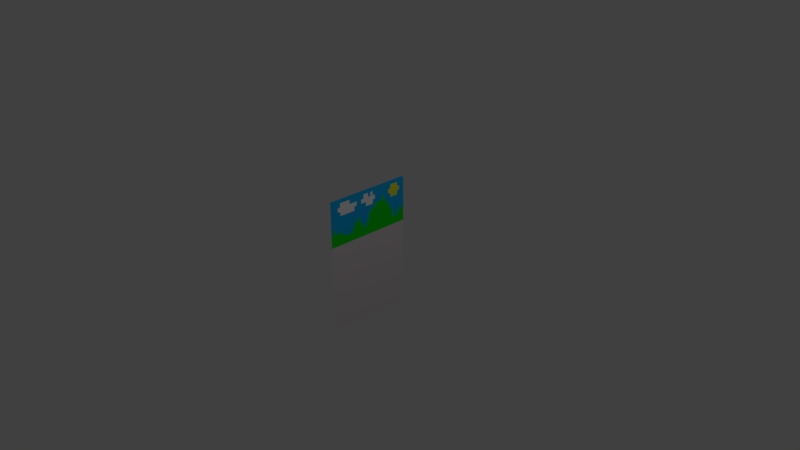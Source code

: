 # Source: untitled.blend  (saved by Blender 2.78.0; exported with 4.5.12 LTS)
import bpy
from mathutils import Matrix  # noqa: F401  (used for matrix-valued properties, if any)

bpy.ops.wm.read_factory_settings(use_empty=True)
scene = bpy.context.scene
scene.name = 'Scene'

# ---- collections
col_collection_1 = bpy.data.collections.new('Collection 1'); scene.collection.children.link(col_collection_1)

# ---- materials (node trees are filled in below, after node groups)
mat_material_001 = bpy.data.materials.new('Material.001')
mat_material_001.alpha_threshold = 0.0
mat_material_001.use_transparent_shadow = False
mat_material_001.diffuse_color = (0.7484, 0.6791, 0.7, 1.0)
mat_material_001.roughness = 0.5
mat_material_002 = bpy.data.materials.new('Material.002')
mat_material_002.alpha_threshold = 0.0
mat_material_002.use_transparent_shadow = False
mat_material_002.diffuse_color = (0.002924, 0.8, 0.0, 1.0)
mat_material_002.roughness = 0.5
mat_material_003 = bpy.data.materials.new('Material.003')
mat_material_003.alpha_threshold = 0.0
mat_material_003.use_transparent_shadow = False
mat_material_003.diffuse_color = (1.0, 1.0, 1.0, 1.0)
mat_material_003.roughness = 0.5
mat_material_004 = bpy.data.materials.new('Material.004')
mat_material_004.alpha_threshold = 0.0
mat_material_004.use_transparent_shadow = False
mat_material_004.diffuse_color = (0.004034, 0.4898, 1.0, 1.0)
mat_material_004.roughness = 0.5
mat_material_005 = bpy.data.materials.new('Material.005')
mat_material_005.alpha_threshold = 0.0
mat_material_005.use_transparent_shadow = False
mat_material_005.diffuse_color = (0.9481, 1.0, 0.0, 1.0)
mat_material_005.roughness = 0.5

# ---- material node trees

# ---- world
world_world = bpy.data.worlds.new('World'); scene.world = world_world
world_world.color = (0.05088, 0.05088, 0.05088)
world_world.use_sun_shadow = False
world_world.sun_shadow_jitter_overblur = 0.0
world_world.cycles.sampling_method = 'MANUAL'

# ---- cameras
cam_camera = bpy.data.cameras.new('Camera')
cam_camera.clip_end = 100.0
cam_camera.lens = 35.0
cam_camera.sensor_width = 32.0
cam_camera.sensor_height = 18.0
cam_camera.ortho_scale = 7.314
cam_camera.dof.focus_distance = 0.0
cam_camera.dof.aperture_fstop = 128.0

# ---- lights
light_lamp = bpy.data.lights.new('Lamp', 'POINT')
light_lamp.transmission_factor = 0.0
light_lamp.cutoff_distance = 30.0
light_lamp.energy = 100.0
light_lamp.shadow_buffer_clip_start = 1.001
light_lamp.shadow_soft_size = 0.1
light_lamp.shadow_maximum_resolution = 0.006
light_lamp.use_absolute_resolution = True

# ---- meshes
me_plane = bpy.data.meshes.new('Plane')
me_plane.from_pydata([(-1.0, -1.0, 0.0), (1.0, -1.0, 5.821e-11), (-1.0, 1.0, 0.0), (1.0, 1.0, 0.0), (-1.0, 0.0, 0.0), (0.0, -1.0, 0.0), (1.0, 0.0, 5.821e-11), (0.0, 1.0, 0.0), (0.0, 0.0, 0.0), (-1.0, -0.5, 0.0), (0.5, -1.0, 0.0), (1.0, 0.5, 0.0), (-0.5, 1.0, 0.0), (-1.0, 0.5, 0.0), (-0.5, -1.0, 0.0), (1.0, -0.5, 5.821e-11), (0.5, 1.0, 0.0), (0.0, 0.5, 0.0), (0.0, -0.5, 0.0), (-0.5, 0.0, 0.0), (0.5, 0.0, 0.0), (0.5, -0.5, 0.0), (-0.5, -0.5, 0.0), (-0.5, 0.5, 0.0), (-1.0, -0.75, 0.0), (0.75, -1.0, -5.821e-11), (1.0, 0.75, 0.0), (-0.75, 1.0, 0.0), (-1.0, 0.25, 0.0), (-0.25, -1.0, 0.0), (1.0, -0.25, 5.821e-11), (0.25, 1.0, 0.0), (0.0, 0.75, 0.0), (0.0, -0.25, 0.0), (-0.75, 0.0, 0.0), (0.25, 0.0, 0.0), (-1.0, -0.25, 0.0), (0.25, -1.0, 0.0), (1.0, 0.25, 0.0), (-0.25, 1.0, 0.0), (-1.0, 0.75, 0.0), (-0.75, -1.0, 0.0), (1.0, -0.75, 5.821e-11), (0.75, 1.0, 0.0), (0.0, 0.25, 0.0), (0.0, -0.75, 0.0), (-0.25, 0.0, 0.0), (0.75, 0.0, -5.821e-11), (0.5, -0.75, 0.0), (0.25, -0.5, 0.0), (0.75, -0.5, -5.821e-11), (-0.5, -0.25, 0.0), (-0.5, -0.75, 0.0), (-0.75, -0.5, 0.0), (-0.25, -0.5, 0.0), (-0.5, 0.75, 0.0), (-0.5, 0.25, 0.0), (-0.75, 0.5, 0.0), (-0.25, 0.5, 0.0), (0.5, 0.75, 0.0), (0.25, 0.5, 0.0), (0.75, 0.5, 0.0), (0.75, 0.25, 0.0), (0.25, 0.25, 0.0), (0.25, 0.75, 0.0), (-0.25, 0.25, 0.0), (-0.75, 0.25, 0.0), (-0.75, 0.75, 0.0), (-0.25, -0.75, 0.0), (-0.75, -0.75, 0.0), (-0.75, -0.25, 0.0), (0.75, -0.75, -5.821e-11), (0.25, -0.75, 0.0), (0.25, -0.25, 0.0), (0.75, -0.25, -5.821e-11), (-0.25, -0.25, 0.0), (-0.25, 0.75, 0.0), (0.75, 0.75, 0.0), (0.875, -1.0, 0.0), (1.0, 0.875, 0.0), (1.0, -0.125, 5.821e-11), (0.375, -1.0, 0.0), (1.0, 0.375, 0.0), (1.0, -0.625, 5.821e-11), (0.625, 1.0, 0.0), (0.625, 0.0, -2.91e-11), (0.5, -0.125, 0.0), (0.5, -0.625, 0.0), (0.625, -0.5, -2.91e-11), (0.5, 0.875, 0.0), (0.625, -1.0, -2.91e-11), (1.0, 0.625, 0.0), (1.0, -0.375, 5.821e-11), (0.375, 1.0, 0.0), (1.0, 0.125, 2.91e-11), (1.0, -0.875, 5.821e-11), (0.875, 1.0, 0.0), (0.875, 0.0, 0.0), (0.5, -0.375, 0.0), (0.5, -0.875, 0.0), (0.875, -0.5, 0.0), (0.875, 0.5, 0.0), (0.75, 0.375, 0.0), (0.75, 0.125, -2.91e-11), (0.875, 0.25, 0.0), (0.25, 0.375, 0.0), (0.25, 0.125, 0.0), (0.25, 0.875, 0.0), (0.25, 0.625, 0.0), (0.75, -0.625, -5.821e-11), (0.75, -0.875, -5.821e-11), (0.625, -0.75, -2.91e-11), (0.875, -0.75, 0.0), (0.25, -0.625, 0.0), (0.25, -0.875, 0.0), (0.25, -0.125, 0.0), (0.25, -0.375, 0.0), (0.75, -0.125, -5.821e-11), (0.75, -0.375, -5.821e-11), (0.625, -0.25, -2.91e-11), (0.875, -0.25, 0.0), (0.75, 0.875, 0.0), (0.75, 0.625, 0.0), (0.625, 0.75, 0.0), (0.875, 0.75, 0.0), (0.875, 0.625, 0.0), (0.625, 0.625, 0.0), (0.625, 0.875, 0.0), (0.875, -0.375, 0.0), (0.625, -0.375, -2.91e-11), (0.625, -0.125, -2.91e-11), (0.875, -0.875, 0.0), (0.625, -0.875, -2.91e-11), (0.625, -0.625, -2.91e-11), (0.875, 0.125, 0.0), (0.875, 0.375, 0.0), (0.875, -0.125, 0.0), (0.875, 0.875, 0.0), (0.9375, -1.0, 2.91e-11), (1.0, 0.9375, 0.0), (1.0, -0.0625, 5.821e-11), (0.4375, -1.0, 0.0), (1.0, 0.4375, 0.0), (1.0, -0.5625, 5.821e-11), (0.5625, 1.0, 0.0), (0.5625, 0.0, -1.455e-11), (0.5, -0.0625, 0.0), (0.5, -0.5625, 0.0), (0.5625, -0.5, -1.455e-11), (0.5, 0.9375, 0.0), (0.6875, -1.0, -4.366e-11), (1.0, 0.6875, 0.0), (1.0, -0.3125, 5.821e-11), (0.3125, 1.0, 0.0), (0.3125, 0.0, 0.0), (1.0, 0.1875, 1.455e-11), (1.0, -0.8125, 5.821e-11), (0.8125, 1.0, 0.0), (0.5, -0.8125, 0.0), (0.3125, -0.5, 0.0), (0.5, 0.6875, 0.0), (0.3125, 0.5, 0.0), (0.8125, 0.5, 0.0), (0.75, 0.4375, 0.0), (0.75, 0.1875, -1.455e-11), (0.8125, 0.25, 0.0), (0.25, 0.4375, 0.0), (0.25, 0.1875, 0.0), (0.3125, 0.25, 0.0), (0.25, 0.9375, 0.0), (0.25, 0.6875, 0.0), (0.3125, 0.75, 0.0), (0.75, -0.5625, -5.821e-11), (0.75, -0.8125, -5.821e-11), (0.5625, -0.75, -1.455e-11), (0.8125, -0.75, -2.91e-11), (0.25, -0.5625, 0.0), (0.25, -0.8125, 0.0), (0.3125, -0.75, 0.0), (0.25, -0.0625, 0.0), (0.25, -0.3125, 0.0), (0.3125, -0.25, 0.0), (0.75, -0.0625, -5.821e-11), (0.75, -0.3125, -5.821e-11), (0.5625, -0.25, -1.455e-11), (0.8125, -0.25, -2.91e-11), (0.75, 0.9375, 0.0), (0.75, 0.6875, 0.0), (0.5625, 0.75, 0.0), (0.8125, 0.75, 0.0), (0.8125, -1.0, -2.91e-11), (1.0, 0.8125, 0.0), (1.0, -0.1875, 5.821e-11), (0.3125, -1.0, 0.0), (1.0, 0.3125, 0.0), (1.0, -0.6875, 5.821e-11), (0.6875, 1.0, 0.0), (0.6875, 0.0, -4.366e-11), (0.5, -0.1875, 0.0), (0.5, -0.6875, 0.0), (0.6875, -0.5, -4.366e-11), (0.5, 0.8125, 0.0), (0.6875, 0.5, 0.0), (0.5625, -1.0, -1.455e-11), (1.0, 0.5625, 0.0), (1.0, -0.4375, 5.821e-11), (0.4375, 1.0, 0.0), (1.0, 0.0625, 4.366e-11), (1.0, -0.9375, 5.821e-11), (0.9375, 1.0, 0.0), (0.9375, 0.0, 2.91e-11), (0.5, -0.4375, 0.0), (0.5, -0.9375, 0.0), (0.4375, -0.5, 0.0), (0.9375, -0.5, 2.91e-11), (0.9375, 0.5, 0.0), (0.75, 0.3125, 0.0), (0.75, 0.0625, -4.366e-11), (0.9375, 0.25, 0.0), (0.25, 0.3125, 0.0), (0.25, 0.0625, 0.0), (0.25, 0.8125, 0.0), (0.25, 0.5625, 0.0), (0.4375, 0.75, 0.0), (0.75, -0.6875, -5.821e-11), (0.75, -0.9375, -5.821e-11), (0.6875, -0.75, -4.366e-11), (0.9375, -0.75, 2.91e-11), (0.25, -0.6875, 0.0), (0.25, -0.9375, 0.0), (0.25, -0.1875, 0.0), (0.25, -0.4375, 0.0), (0.75, -0.1875, -5.821e-11), (0.75, -0.4375, -5.821e-11), (0.6875, -0.25, -4.366e-11), (0.9375, -0.25, 2.91e-11), (0.75, 0.8125, 0.0), (0.75, 0.5625, 0.0), (0.6875, 0.75, 0.0), (0.9375, 0.75, 0.0), (0.875, 0.6875, 0.0), (0.875, 0.5625, 0.0), (0.8125, 0.625, 0.0), (0.9375, 0.625, 0.0), (0.625, 0.6875, 0.0), (0.625, 0.5625, 0.0), (0.5625, 0.625, 0.0), (0.6875, 0.625, 0.0), (0.625, 0.9375, 0.0), (0.625, 0.8125, 0.0), (0.5625, 0.875, 0.0), (0.6875, 0.875, 0.0), (0.875, -0.3125, 0.0), (0.875, -0.4375, 0.0), (0.8125, -0.375, -2.91e-11), (0.9375, -0.375, 2.91e-11), (0.625, -0.3125, -2.91e-11), (0.625, -0.4375, -2.91e-11), (0.5625, -0.375, -1.455e-11), (0.6875, -0.375, -4.366e-11), (0.625, -0.0625, -2.91e-11), (0.625, -0.1875, -2.91e-11), (0.5625, -0.125, -1.455e-11), (0.6875, -0.125, -4.366e-11), (0.3125, -0.375, 0.0), (0.3125, -0.875, 0.0), (0.875, -0.8125, 0.0), (0.875, -0.9375, 0.0), (0.8125, -0.875, -2.91e-11), (0.9375, -0.875, 2.91e-11), (0.625, -0.8125, -2.91e-11), (0.625, -0.9375, -2.91e-11), (0.5625, -0.875, -1.455e-11), (0.6875, -0.875, -4.366e-11), (0.625, -0.5625, -2.91e-11), (0.625, -0.6875, -2.91e-11), (0.5625, -0.625, -1.455e-11), (0.6875, -0.625, -4.366e-11), (0.3125, 0.625, 0.0), (0.3125, 0.125, 0.0), (0.875, 0.1875, 0.0), (0.875, 0.0625, 0.0), (0.8125, 0.125, -1.455e-11), (0.9375, 0.125, 1.455e-11), (0.625, 0.0625, -2.183e-11), (0.6875, 0.125, -2.183e-11), (0.875, 0.4375, 0.0), (0.875, 0.3125, 0.0), (0.8125, 0.375, 0.0), (0.9375, 0.375, 0.0), (0.3125, 0.375, 0.0), (0.3125, 0.875, 0.0), (0.9375, -0.625, 2.91e-11), (0.3125, -0.625, 0.0), (0.4375, -0.625, 0.0), (0.3125, -0.125, 0.0), (0.4375, -0.125, 0.0), (0.875, -0.1875, 0.0), (0.8125, -0.125, -2.91e-11), (0.9375, -0.125, 2.91e-11), (0.875, 0.9375, 0.0), (0.875, 0.8125, 0.0), (0.8125, 0.875, 0.0), (0.9375, 0.875, 0.0), (0.9375, 0.8125, 0.0), (0.8125, 0.8125, 0.0), (0.8125, 0.9375, 0.0), (0.9375, -0.1875, 2.91e-11), (0.8125, -0.1875, -2.91e-11), (0.8125, -0.0625, -2.91e-11), (0.3125, -0.1875, 0.0), (0.3125, -0.0625, 0.0), (0.4375, -0.6875, 0.0), (0.3125, -0.6875, 0.0), (0.3125, -0.5625, 0.0), (0.9375, -0.6875, 2.91e-11), (0.4375, 0.8125, 0.0), (0.3125, 0.8125, 0.0), (0.3125, 0.9375, 0.0), (0.3125, 0.3125, 0.0), (0.3125, 0.4375, 0.0), (0.9375, 0.3125, 0.0), (0.8125, 0.3125, 0.0), (0.8125, 0.4375, 0.0), (0.6875, 0.0625, -3.274e-11), (0.9375, 0.0625, 2.183e-11), (0.8125, 0.1875, -7.276e-12), (0.3125, 0.0625, 0.0), (0.3125, 0.1875, 0.0), (0.3125, 0.5625, 0.0), (0.3125, 0.6875, 0.0), (0.6875, -0.6875, -4.366e-11), (0.5625, -0.6875, -1.455e-11), (0.5625, -0.5625, -1.455e-11), (0.6875, -0.9375, -4.366e-11), (0.5625, -0.9375, -1.455e-11), (0.5625, -0.8125, -1.455e-11), (0.9375, -0.9375, 2.91e-11), (0.8125, -0.9375, -2.91e-11), (0.8125, -0.8125, -2.91e-11), (0.3125, -0.9375, 0.0), (0.3125, -0.8125, 0.0), (0.4375, -0.4375, 0.0), (0.3125, -0.4375, 0.0), (0.3125, -0.3125, 0.0), (0.6875, -0.1875, -4.366e-11), (0.5625, -0.1875, -1.455e-11), (0.5625, -0.0625, -1.455e-11), (0.6875, -0.4375, -4.366e-11), (0.5625, -0.4375, -1.455e-11), (0.5625, -0.3125, -1.455e-11), (0.9375, -0.4375, 2.91e-11), (0.8125, -0.3125, -2.91e-11), (0.6875, 0.8125, 0.0), (0.5625, 0.8125, 0.0), (0.5625, 0.9375, 0.0), (0.6875, 0.5625, 0.0), (0.5625, 0.6875, 0.0), (0.9375, 0.5625, 0.0), (0.8125, 0.5625, 0.0), (0.8125, 0.6875, 0.0), (0.9375, 0.6875, 0.0), (0.6875, 0.6875, 0.0), (0.6875, 0.9375, 0.0), (0.9375, -0.3125, 2.91e-11), (0.6875, -0.3125, -4.366e-11), (0.6875, -0.0625, -4.366e-11), (0.9375, -0.8125, 2.91e-11), (0.6875, -0.8125, -4.366e-11), (0.6875, -0.5625, -4.366e-11), (0.4375, 0.6875, 0.0), (0.9375, 0.1875, 7.276e-12), (0.6875, 0.1875, -1.091e-11), (0.9375, 0.4375, 0.0), (0.9375, -0.5625, 2.91e-11), (0.4375, -0.5625, 0.0), (0.4375, -0.0625, 0.0), (0.9375, -0.0625, 2.91e-11), (0.9375, 0.9375, 0.0)], [], [(378, 139, 3, 209), (76, 32, 7, 39), (75, 33, 8, 46), (377, 140, 6, 210), (375, 147, 21, 213), (374, 143, 15, 214), (70, 51, 19, 34), (69, 52, 22, 53), (68, 45, 18, 54), (67, 55, 12, 27), (66, 56, 23, 57), (65, 44, 17, 58), (373, 142, 11, 215), (371, 155, 38, 218), (44, 63, 219, 105, 166, 60, 17), (8, 35, 220, 106, 167, 63, 44), (32, 64, 221, 107, 169, 31, 7), (17, 60, 222, 108, 170, 64, 32), (370, 160, 59, 223), (56, 65, 58, 23), (19, 46, 65, 56), (46, 8, 44, 65), (28, 66, 57, 13), (4, 34, 66, 28), (34, 19, 56, 66), (40, 67, 27, 2), (13, 57, 67, 40), (57, 23, 55, 67), (52, 68, 54, 22), (14, 29, 68, 52), (29, 5, 45, 68), (24, 69, 53, 9), (0, 41, 69, 24), (41, 14, 52, 69), (36, 70, 34, 4), (9, 53, 70, 36), (53, 22, 51, 70), (369, 172, 50, 200), (368, 173, 71, 226), (367, 156, 42, 227), (45, 72, 228, 113, 176, 49, 18), (5, 37, 229, 114, 177, 72, 45), (33, 73, 230, 115, 179, 35, 8), (18, 49, 231, 116, 180, 73, 33), (366, 182, 47, 197), (365, 183, 74, 234), (364, 152, 30, 235), (51, 75, 46, 19), (22, 54, 75, 51), (54, 18, 33, 75), (55, 76, 39, 12), (23, 58, 76, 55), (58, 17, 32, 76), (363, 186, 43, 196), (362, 187, 77, 238), (361, 151, 26, 239), (360, 240, 124, 189), (359, 241, 125, 242), (358, 204, 91, 243), (357, 244, 123, 188), (356, 237, 122, 247), (355, 248, 84, 144), (354, 249, 127, 250), (353, 236, 121, 251), (352, 252, 120, 185), (351, 205, 92, 255), (349, 257, 129, 258), (348, 233, 118, 259), (347, 260, 85, 145), (346, 261, 130, 262), (345, 232, 117, 263), (338, 267, 131, 268), (337, 208, 95, 269), (336, 270, 111, 174), (335, 271, 132, 272), (334, 225, 110, 273), (333, 274, 88, 148), (332, 275, 133, 276), (331, 224, 109, 277), (326, 280, 104, 165), (325, 207, 94, 283), (324, 217, 103, 285), (323, 286, 101, 162), (322, 287, 135, 288), (321, 194, 82, 289), (315, 195, 83, 292), (312, 199, 87, 294), (307, 192, 80, 299), (306, 300, 96, 157), (305, 301, 137, 302), (304, 191, 79, 303), (301, 304, 303, 137), (124, 239, 304, 301), (239, 26, 191, 304), (236, 305, 302, 121), (77, 189, 305, 236), (189, 124, 301, 305), (186, 306, 157, 43), (121, 302, 306, 186), (302, 137, 300, 306), (297, 307, 299, 136), (120, 235, 307, 297), (235, 30, 192, 307), (232, 308, 298, 117), (74, 185, 308, 232), (185, 120, 297, 308), (117, 298, 309, 182), (230, 310, 295, 115), (73, 181, 310, 230), (179, 311, 154, 35), (115, 295, 311, 179), (228, 313, 293, 113), (72, 178, 313, 228), (176, 314, 159, 49), (113, 293, 314, 176), (227, 42, 195, 315), (253, 128, 252, 352, 254, 118, 233, 50, 172, 109, 224, 71, 175, 339, 266, 112, 227, 315, 292, 374, 214, 100), (223, 59, 201, 316), (221, 317, 291, 107), (64, 171, 317, 221), (169, 318, 153, 31), (107, 291, 318, 169), (219, 319, 290, 105), (63, 168, 319, 219), (166, 320, 161, 60), (105, 290, 320, 166), (287, 321, 289, 135), (104, 218, 321, 287), (218, 38, 194, 321), (216, 322, 288, 102), (62, 165, 322, 216), (165, 104, 287, 322), (163, 323, 162, 61), (288, 135, 286, 323), (85, 197, 324, 284), (197, 47, 217, 324), (97, 210, 325, 281), (210, 6, 207, 325), (164, 326, 165, 62), (103, 282, 326, 164), (220, 327, 279, 106), (35, 154, 327, 220), (167, 328, 168, 63), (106, 279, 328, 167), (222, 329, 278, 108), (60, 161, 329, 222), (170, 330, 171, 64), (108, 278, 330, 170), (275, 331, 277, 133), (111, 226, 331, 275), (226, 71, 224, 331), (199, 332, 276, 87), (48, 174, 332, 199), (174, 111, 275, 332), (147, 333, 148, 21), (87, 276, 333, 147), (276, 133, 274, 333), (271, 334, 273, 132), (90, 150, 334, 271), (150, 25, 225, 334), (10, 203, 335, 212), (203, 90, 271, 335), (158, 336, 174, 48), (99, 272, 336, 158), (272, 132, 270, 336), (267, 337, 269, 131), (78, 138, 337, 267), (138, 1, 208, 337), (225, 338, 268, 110), (25, 190, 338, 225), (190, 78, 267, 338), (173, 339, 175, 71), (110, 268, 339, 173), (268, 131, 266, 339), (182, 309, 298, 308, 297, 136, 299, 377, 210, 97, 281, 325, 283, 134, 280, 326, 282, 103, 217, 47), (149, 16, 206, 93, 153, 318, 291, 317, 171, 330, 278, 329, 161, 320, 290, 319, 168, 328, 279, 327, 154, 311, 295, 310, 181, 344, 264, 343, 159, 314, 293, 313, 178, 341, 265, 340, 193, 81, 141, 10, 212, 335, 272, 99, 158, 48, 199, 312, 294, 375, 213, 342, 211, 98, 258, 350, 256, 119, 184, 346, 198, 86, 296, 376, 146, 20, 145, 85, 284, 324, 285, 372, 164, 62, 216, 102, 288, 323, 163, 61, 202, 356, 245, 126, 246, 357, 160, 370, 223, 316, 201, 89, 250, 355), (229, 340, 265, 114), (37, 193, 340, 229), (177, 341, 178, 72), (114, 265, 341, 177), (213, 21, 211, 342), (231, 343, 264, 116), (49, 159, 343, 231), (180, 344, 181, 73), (116, 264, 344, 180), (261, 345, 263, 130), (119, 234, 345, 261), (234, 74, 232, 345), (198, 346, 262, 86), (184, 119, 261, 346), (146, 347, 145, 20), (86, 262, 347, 146), (262, 130, 260, 347), (257, 348, 259, 129), (88, 200, 348, 257), (200, 50, 233, 348), (211, 349, 258, 98), (21, 148, 349, 211), (148, 88, 257, 349), (258, 129, 256, 350), (253, 351, 255, 128), (100, 214, 351, 253), (214, 15, 205, 351), (183, 352, 185, 74), (118, 254, 352, 183), (249, 353, 251, 127), (123, 238, 353, 249), (238, 77, 236, 353), (201, 354, 250, 89), (59, 188, 354, 201), (188, 123, 249, 354), (149, 355, 144, 16), (250, 127, 248, 355), (245, 356, 247, 126), (202, 61, 237, 356), (160, 357, 188, 59), (246, 126, 244, 357), (241, 358, 243, 125), (101, 215, 358, 241), (215, 11, 204, 358), (237, 359, 242, 122), (61, 162, 359, 237), (162, 101, 241, 359), (187, 360, 189, 77), (122, 242, 360, 187), (242, 125, 240, 360), (240, 361, 239, 124), (125, 243, 361, 240), (243, 91, 151, 361), (244, 362, 238, 123), (126, 247, 362, 244), (247, 122, 187, 362), (248, 363, 196, 84), (127, 251, 363, 248), (251, 121, 186, 363), (252, 364, 235, 120), (128, 255, 364, 252), (255, 92, 152, 364), (256, 365, 234, 119), (129, 259, 365, 256), (259, 118, 183, 365), (260, 366, 197, 85), (130, 263, 366, 260), (263, 117, 182, 366), (266, 367, 227, 112), (131, 269, 367, 266), (269, 95, 156, 367), (270, 368, 226, 111), (132, 273, 368, 270), (273, 110, 173, 368), (274, 369, 200, 88), (133, 277, 369, 274), (277, 109, 172, 369), (280, 371, 218, 104), (134, 283, 371, 280), (283, 94, 155, 371), (285, 103, 164, 372), (286, 373, 215, 101), (135, 289, 373, 286), (289, 82, 142, 373), (292, 83, 143, 374), (294, 87, 147, 375), (296, 86, 146, 376), (299, 80, 140, 377), (300, 378, 209, 96), (137, 303, 378, 300), (303, 79, 139, 378)])
me_plane.polygons.foreach_set('material_index', [3, 0, 0, 3, 3, 3, 0, 0, 0, 0, 0, 0, 3, 3, 0, 0, 0, 0, 3, 0, 0, 0, 0, 0, 0, 0, 0, 0, 0, 0, 0, 0, 0, 0, 0, 0, 0, 3, 3, 3, 0, 0, 0, 0, 3, 3, 3, 0, 0, 0, 0, 0, 0, 3, 3, 3, 4, 4, 3, 3, 3, 3, 3, 3, 3, 3, 3, 3, 3, 3, 3, 3, 3, 3, 3, 3, 3, 3, 3, 3, 3, 3, 3, 3, 3, 3, 3, 3, 3, 4, 3, 3, 4, 3, 3, 4, 4, 3, 3, 3, 3, 3, 3, 3, 3, 3, 3, 0, 0, 0, 0, 0, 0, 0, 0, 3, 2, 3, 0, 0, 0, 0, 0, 0, 0, 0, 3, 3, 3, 3, 3, 3, 3, 3, 3, 3, 3, 3, 3, 3, 0, 0, 0, 0, 0, 0, 0, 0, 3, 3, 3, 3, 3, 3, 3, 3, 3, 3, 3, 3, 3, 3, 3, 3, 3, 3, 3, 3, 3, 3, 3, 3, 3, 3, 2, 1, 0, 0, 0, 0, 3, 0, 0, 0, 0, 3, 3, 3, 3, 3, 3, 3, 3, 3, 3, 3, 3, 3, 3, 3, 3, 3, 3, 3, 3, 3, 3, 3, 3, 3, 3, 3, 3, 3, 3, 3, 3, 3, 3, 3, 3, 3, 3, 4, 4, 4, 4, 4, 3, 3, 3, 3, 3, 3, 3, 3, 3, 3, 3, 3, 3, 3, 3, 3, 3, 3, 3, 3, 3, 3, 3, 3, 3, 3, 3, 3, 3, 3, 3, 3, 3, 3, 3, 3, 3, 3, 3])
me_plane.materials.append(mat_material_001)
me_plane.materials.append(mat_material_002)
me_plane.materials.append(mat_material_003)
me_plane.materials.append(mat_material_004)
me_plane.materials.append(mat_material_005)
me_plane.use_remesh_preserve_volume = False
me_plane.use_remesh_preserve_attributes = False
me_plane.use_mirror_vertex_groups = False
me_plane.update()

# ---- objects
ob_plane = bpy.data.objects.new('Plane', me_plane)
ob_lamp = bpy.data.objects.new('Lamp', light_lamp)
ob_camera = bpy.data.objects.new('Camera', cam_camera)

# ---- transforms, parenting, visibility, modifiers, constraints
ob_plane.location = (0.0, 0.0, 0.0)
ob_plane.rotation_euler = (-0.0, -1.574, -0.0)
ob_plane.scale = (0.9164, 0.6037, 0.7384)
ob_plane.lineart.crease_threshold = 0.0
ob_lamp.location = (4.076, 1.005, 5.904)
ob_lamp.rotation_euler = (0.6503, 0.05522, 1.866)
ob_lamp.lock_rotations_4d = False
ob_lamp.empty_display_type = 'ARROWS'
ob_lamp.color = (0.0, 0.0, 0.0, 0.0)
ob_lamp.lineart.crease_threshold = 0.0
ob_camera.location = (7.481, -6.508, 5.344)
ob_camera.rotation_euler = (1.109, 0.0, 0.8149)
ob_camera.lock_rotations_4d = False
ob_camera.empty_display_type = 'ARROWS'
ob_camera.color = (0.0, 0.0, 0.0, 0.0)
ob_camera.display_type = 'WIRE'
ob_camera.lineart.crease_threshold = 0.0

# ---- collection membership
col_collection_1.objects.link(ob_plane)
col_collection_1.objects.link(ob_lamp)
col_collection_1.objects.link(ob_camera)

# ---- scene / render settings (as saved in the file)
scene.camera = ob_camera
scene.frame_start = 1; scene.frame_end = 250; scene.frame_set(0)
scene.render.engine = 'BLENDER_EEVEE_NEXT'
scene.render.resolution_percentage = 50
scene.render.dither_intensity = 0.0
scene.cycles.use_denoising = False
scene.cycles.samples = 128
scene.cycles.sampling_pattern = 'TABULATED_SOBOL'
scene.cycles.light_sampling_threshold = 0.0
scene.cycles.use_adaptive_sampling = False
scene.cycles.use_light_tree = False
scene.cycles.blur_glossy = 0.0
scene.cycles.sample_clamp_indirect = 0.0
scene.view_settings.view_transform = 'Standard'
bpy.context.view_layer.update()
